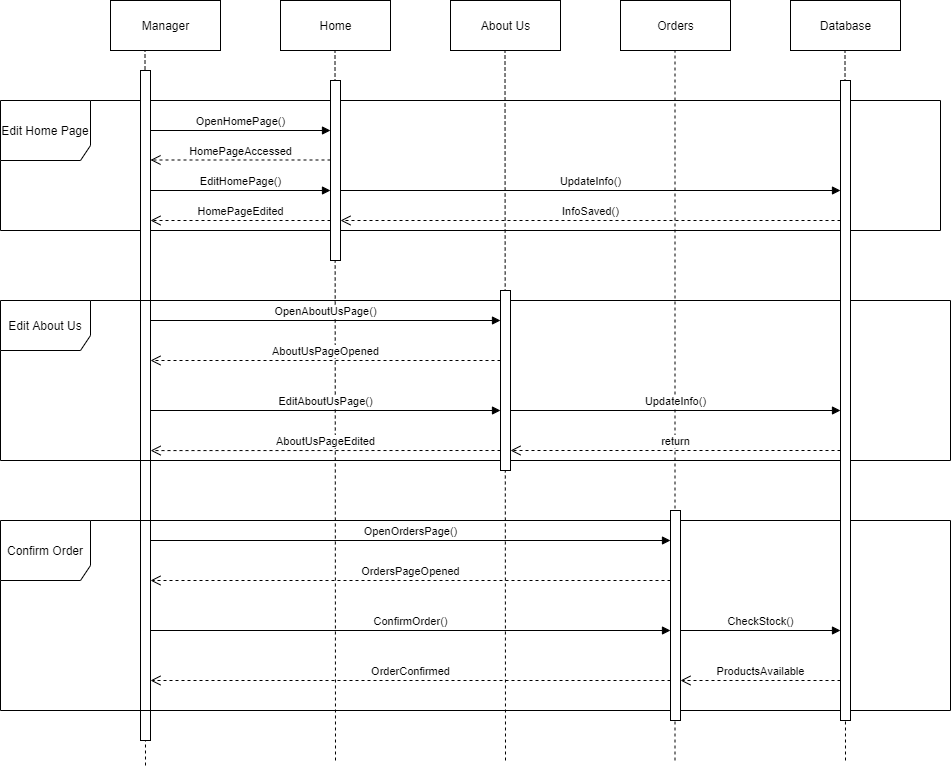

The diagram above was exported from draw.io. Its source (the exported page's mxGraphModel, read from the mxfile embedded in the PNG):
<mxGraphModel dx="1882" dy="548" grid="1" gridSize="10" guides="1" tooltips="1" connect="1" arrows="1" fold="1" page="1" pageScale="1" pageWidth="850" pageHeight="1100" math="0" shadow="0">
  <root>
    <mxCell id="0" />
    <mxCell id="1" parent="0" />
    <mxCell id="-HNhq4X_9OHClg0_uPt7-15" value="" style="endArrow=none;dashed=1;html=1;" edge="1" parent="1">
      <mxGeometry width="50" height="50" relative="1" as="geometry">
        <mxPoint x="225" y="790" as="sourcePoint" />
        <mxPoint x="224.5" y="80" as="targetPoint" />
      </mxGeometry>
    </mxCell>
    <mxCell id="-HNhq4X_9OHClg0_uPt7-10" value="" style="endArrow=none;dashed=1;html=1;" edge="1" parent="1">
      <mxGeometry width="50" height="50" relative="1" as="geometry">
        <mxPoint x="35" y="795" as="sourcePoint" />
        <mxPoint x="34.5" y="75" as="targetPoint" />
      </mxGeometry>
    </mxCell>
    <mxCell id="-HNhq4X_9OHClg0_uPt7-2" value="Database" style="html=1;" vertex="1" parent="1">
      <mxGeometry x="680" y="30" width="110" height="50" as="geometry" />
    </mxCell>
    <mxCell id="-HNhq4X_9OHClg0_uPt7-3" value="Orders" style="html=1;" vertex="1" parent="1">
      <mxGeometry x="510" y="30" width="110" height="50" as="geometry" />
    </mxCell>
    <mxCell id="-HNhq4X_9OHClg0_uPt7-4" value="About Us" style="html=1;" vertex="1" parent="1">
      <mxGeometry x="340" y="30" width="110" height="50" as="geometry" />
    </mxCell>
    <mxCell id="-HNhq4X_9OHClg0_uPt7-5" value="Home" style="html=1;" vertex="1" parent="1">
      <mxGeometry x="170" y="30" width="110" height="50" as="geometry" />
    </mxCell>
    <mxCell id="-HNhq4X_9OHClg0_uPt7-6" value="Manager" style="html=1;" vertex="1" parent="1">
      <mxGeometry y="30" width="110" height="50" as="geometry" />
    </mxCell>
    <mxCell id="-HNhq4X_9OHClg0_uPt7-7" value="Edit Home Page" style="shape=umlFrame;whiteSpace=wrap;html=1;width=90;height=60;" vertex="1" parent="1">
      <mxGeometry x="-110" y="130" width="940" height="130" as="geometry" />
    </mxCell>
    <mxCell id="-HNhq4X_9OHClg0_uPt7-8" value="" style="html=1;points=[];perimeter=orthogonalPerimeter;" vertex="1" parent="1">
      <mxGeometry x="30" y="100" width="10" height="670" as="geometry" />
    </mxCell>
    <mxCell id="-HNhq4X_9OHClg0_uPt7-11" value="" style="html=1;points=[];perimeter=orthogonalPerimeter;" vertex="1" parent="1">
      <mxGeometry x="220" y="110" width="10" height="180" as="geometry" />
    </mxCell>
    <mxCell id="-HNhq4X_9OHClg0_uPt7-12" value="" style="endArrow=none;dashed=1;html=1;" edge="1" parent="1">
      <mxGeometry width="50" height="50" relative="1" as="geometry">
        <mxPoint x="735" y="790" as="sourcePoint" />
        <mxPoint x="734.5" y="80" as="targetPoint" />
      </mxGeometry>
    </mxCell>
    <mxCell id="-HNhq4X_9OHClg0_uPt7-13" value="" style="endArrow=none;dashed=1;html=1;" edge="1" parent="1">
      <mxGeometry width="50" height="50" relative="1" as="geometry">
        <mxPoint x="564.5" y="790" as="sourcePoint" />
        <mxPoint x="564.5" y="80" as="targetPoint" />
      </mxGeometry>
    </mxCell>
    <mxCell id="-HNhq4X_9OHClg0_uPt7-14" value="" style="endArrow=none;dashed=1;html=1;" edge="1" parent="1">
      <mxGeometry width="50" height="50" relative="1" as="geometry">
        <mxPoint x="395" y="790" as="sourcePoint" />
        <mxPoint x="394.5" y="80" as="targetPoint" />
      </mxGeometry>
    </mxCell>
    <mxCell id="-HNhq4X_9OHClg0_uPt7-17" value="OpenHomePage()" style="html=1;verticalAlign=bottom;endArrow=block;" edge="1" parent="1" target="-HNhq4X_9OHClg0_uPt7-11">
      <mxGeometry width="80" relative="1" as="geometry">
        <mxPoint x="40" y="160" as="sourcePoint" />
        <mxPoint x="120" y="160" as="targetPoint" />
      </mxGeometry>
    </mxCell>
    <mxCell id="-HNhq4X_9OHClg0_uPt7-18" value="HomePageAccessed" style="html=1;verticalAlign=bottom;endArrow=open;dashed=1;endSize=8;" edge="1" parent="1" target="-HNhq4X_9OHClg0_uPt7-8">
      <mxGeometry relative="1" as="geometry">
        <mxPoint x="220" y="189.5" as="sourcePoint" />
        <mxPoint x="140" y="189.5" as="targetPoint" />
      </mxGeometry>
    </mxCell>
    <mxCell id="-HNhq4X_9OHClg0_uPt7-19" value="EditHomePage()" style="html=1;verticalAlign=bottom;endArrow=block;" edge="1" parent="1" target="-HNhq4X_9OHClg0_uPt7-11">
      <mxGeometry width="80" relative="1" as="geometry">
        <mxPoint x="40" y="220" as="sourcePoint" />
        <mxPoint x="120" y="220" as="targetPoint" />
      </mxGeometry>
    </mxCell>
    <mxCell id="-HNhq4X_9OHClg0_uPt7-20" value="HomePageEdited" style="html=1;verticalAlign=bottom;endArrow=open;dashed=1;endSize=8;" edge="1" parent="1" target="-HNhq4X_9OHClg0_uPt7-8">
      <mxGeometry relative="1" as="geometry">
        <mxPoint x="220" y="250" as="sourcePoint" />
        <mxPoint x="140" y="250" as="targetPoint" />
      </mxGeometry>
    </mxCell>
    <mxCell id="-HNhq4X_9OHClg0_uPt7-21" value="Edit About Us" style="shape=umlFrame;whiteSpace=wrap;html=1;width=90;height=50;" vertex="1" parent="1">
      <mxGeometry x="-110" y="330" width="950" height="160" as="geometry" />
    </mxCell>
    <mxCell id="-HNhq4X_9OHClg0_uPt7-22" value="" style="html=1;points=[];perimeter=orthogonalPerimeter;" vertex="1" parent="1">
      <mxGeometry x="390" y="320" width="10" height="180" as="geometry" />
    </mxCell>
    <mxCell id="-HNhq4X_9OHClg0_uPt7-23" value="OpenAboutUsPage()" style="html=1;verticalAlign=bottom;endArrow=block;" edge="1" parent="1" target="-HNhq4X_9OHClg0_uPt7-22">
      <mxGeometry width="80" relative="1" as="geometry">
        <mxPoint x="40" y="350" as="sourcePoint" />
        <mxPoint x="120" y="350" as="targetPoint" />
      </mxGeometry>
    </mxCell>
    <mxCell id="-HNhq4X_9OHClg0_uPt7-24" value="AboutUsPageOpened" style="html=1;verticalAlign=bottom;endArrow=open;dashed=1;endSize=8;" edge="1" parent="1">
      <mxGeometry relative="1" as="geometry">
        <mxPoint x="390" y="390" as="sourcePoint" />
        <mxPoint x="40" y="390" as="targetPoint" />
      </mxGeometry>
    </mxCell>
    <mxCell id="-HNhq4X_9OHClg0_uPt7-25" value="EditAboutUsPage()" style="html=1;verticalAlign=bottom;endArrow=block;" edge="1" parent="1" target="-HNhq4X_9OHClg0_uPt7-22">
      <mxGeometry width="80" relative="1" as="geometry">
        <mxPoint x="40" y="440" as="sourcePoint" />
        <mxPoint x="120" y="440" as="targetPoint" />
      </mxGeometry>
    </mxCell>
    <mxCell id="-HNhq4X_9OHClg0_uPt7-26" value="AboutUsPageEdited" style="html=1;verticalAlign=bottom;endArrow=open;dashed=1;endSize=8;entryX=0.158;entryY=0.938;entryDx=0;entryDy=0;entryPerimeter=0;" edge="1" parent="1" target="-HNhq4X_9OHClg0_uPt7-21">
      <mxGeometry relative="1" as="geometry">
        <mxPoint x="390" y="480" as="sourcePoint" />
        <mxPoint x="310" y="480" as="targetPoint" />
      </mxGeometry>
    </mxCell>
    <mxCell id="-HNhq4X_9OHClg0_uPt7-27" value="Confirm Order" style="shape=umlFrame;whiteSpace=wrap;html=1;width=90;height=60;" vertex="1" parent="1">
      <mxGeometry x="-110" y="550" width="950" height="190" as="geometry" />
    </mxCell>
    <mxCell id="-HNhq4X_9OHClg0_uPt7-28" value="" style="html=1;points=[];perimeter=orthogonalPerimeter;" vertex="1" parent="1">
      <mxGeometry x="560" y="540" width="10" height="210" as="geometry" />
    </mxCell>
    <mxCell id="-HNhq4X_9OHClg0_uPt7-30" value="" style="html=1;points=[];perimeter=orthogonalPerimeter;" vertex="1" parent="1">
      <mxGeometry x="730" y="110" width="10" height="640" as="geometry" />
    </mxCell>
    <mxCell id="-HNhq4X_9OHClg0_uPt7-31" value="OpenOrdersPage()" style="html=1;verticalAlign=bottom;endArrow=block;" edge="1" parent="1" target="-HNhq4X_9OHClg0_uPt7-28">
      <mxGeometry width="80" relative="1" as="geometry">
        <mxPoint x="40" y="570" as="sourcePoint" />
        <mxPoint x="120" y="570" as="targetPoint" />
      </mxGeometry>
    </mxCell>
    <mxCell id="-HNhq4X_9OHClg0_uPt7-32" value="OrdersPageOpened" style="html=1;verticalAlign=bottom;endArrow=open;dashed=1;endSize=8;" edge="1" parent="1">
      <mxGeometry relative="1" as="geometry">
        <mxPoint x="560" y="610" as="sourcePoint" />
        <mxPoint x="40" y="610" as="targetPoint" />
      </mxGeometry>
    </mxCell>
    <mxCell id="-HNhq4X_9OHClg0_uPt7-34" value="ConfirmOrder()" style="html=1;verticalAlign=bottom;endArrow=block;" edge="1" parent="1" target="-HNhq4X_9OHClg0_uPt7-28">
      <mxGeometry width="80" relative="1" as="geometry">
        <mxPoint x="40" y="660" as="sourcePoint" />
        <mxPoint x="120" y="660" as="targetPoint" />
      </mxGeometry>
    </mxCell>
    <mxCell id="-HNhq4X_9OHClg0_uPt7-35" value="OrderConfirmed" style="html=1;verticalAlign=bottom;endArrow=open;dashed=1;endSize=8;" edge="1" parent="1" target="-HNhq4X_9OHClg0_uPt7-8">
      <mxGeometry relative="1" as="geometry">
        <mxPoint x="560" y="710" as="sourcePoint" />
        <mxPoint x="480" y="710" as="targetPoint" />
      </mxGeometry>
    </mxCell>
    <mxCell id="-HNhq4X_9OHClg0_uPt7-36" value="CheckStock()" style="html=1;verticalAlign=bottom;endArrow=block;" edge="1" parent="1" target="-HNhq4X_9OHClg0_uPt7-30">
      <mxGeometry width="80" relative="1" as="geometry">
        <mxPoint x="570" y="660" as="sourcePoint" />
        <mxPoint x="650" y="660" as="targetPoint" />
      </mxGeometry>
    </mxCell>
    <mxCell id="-HNhq4X_9OHClg0_uPt7-37" value="ProductsAvailable" style="html=1;verticalAlign=bottom;endArrow=open;dashed=1;endSize=8;" edge="1" parent="1" target="-HNhq4X_9OHClg0_uPt7-28">
      <mxGeometry relative="1" as="geometry">
        <mxPoint x="730" y="710" as="sourcePoint" />
        <mxPoint x="650" y="710" as="targetPoint" />
      </mxGeometry>
    </mxCell>
    <mxCell id="-HNhq4X_9OHClg0_uPt7-38" value="UpdateInfo()" style="html=1;verticalAlign=bottom;endArrow=block;" edge="1" parent="1" target="-HNhq4X_9OHClg0_uPt7-30">
      <mxGeometry width="80" relative="1" as="geometry">
        <mxPoint x="230" y="220" as="sourcePoint" />
        <mxPoint x="310" y="220" as="targetPoint" />
      </mxGeometry>
    </mxCell>
    <mxCell id="-HNhq4X_9OHClg0_uPt7-39" value="InfoSaved()" style="html=1;verticalAlign=bottom;endArrow=open;dashed=1;endSize=8;" edge="1" parent="1" target="-HNhq4X_9OHClg0_uPt7-11">
      <mxGeometry relative="1" as="geometry">
        <mxPoint x="730" y="250" as="sourcePoint" />
        <mxPoint x="650" y="250" as="targetPoint" />
      </mxGeometry>
    </mxCell>
    <mxCell id="-HNhq4X_9OHClg0_uPt7-40" value="UpdateInfo()" style="html=1;verticalAlign=bottom;endArrow=block;" edge="1" parent="1" target="-HNhq4X_9OHClg0_uPt7-30">
      <mxGeometry width="80" relative="1" as="geometry">
        <mxPoint x="400" y="440" as="sourcePoint" />
        <mxPoint x="480" y="440" as="targetPoint" />
      </mxGeometry>
    </mxCell>
    <mxCell id="-HNhq4X_9OHClg0_uPt7-41" value="return" style="html=1;verticalAlign=bottom;endArrow=open;dashed=1;endSize=8;" edge="1" parent="1" target="-HNhq4X_9OHClg0_uPt7-22">
      <mxGeometry relative="1" as="geometry">
        <mxPoint x="730" y="480" as="sourcePoint" />
        <mxPoint x="650" y="480" as="targetPoint" />
      </mxGeometry>
    </mxCell>
  </root>
</mxGraphModel>